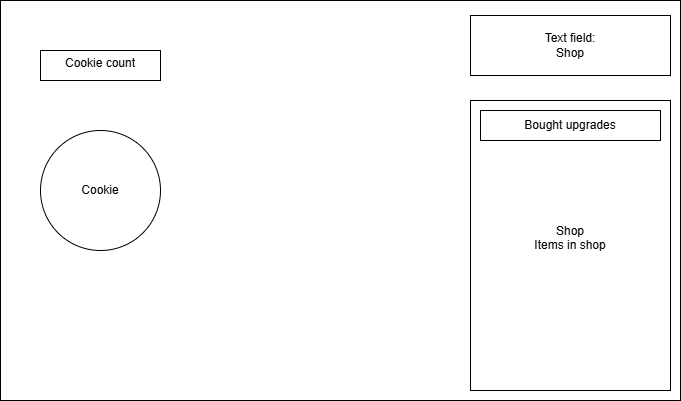

The diagram above was exported from draw.io. Its source (the exported page's mxGraphModel, read from the mxfile embedded in the PNG):
<mxGraphModel dx="1434" dy="738" grid="1" gridSize="10" guides="1" tooltips="1" connect="1" arrows="1" fold="1" page="1" pageScale="1" pageWidth="827" pageHeight="1169" math="0" shadow="0">
  <root>
    <mxCell id="0" />
    <mxCell id="1" parent="0" />
    <mxCell id="nbMwd1WwJ7lvJf6mF8DN-2" value="" style="rounded=0;whiteSpace=wrap;html=1;" vertex="1" parent="1">
      <mxGeometry x="80" y="200" width="680" height="400" as="geometry" />
    </mxCell>
    <mxCell id="nbMwd1WwJ7lvJf6mF8DN-3" value="" style="ellipse;whiteSpace=wrap;html=1;aspect=fixed;" vertex="1" parent="1">
      <mxGeometry x="120" y="330" width="120" height="120" as="geometry" />
    </mxCell>
    <mxCell id="nbMwd1WwJ7lvJf6mF8DN-4" value="Cookie" style="text;html=1;align=center;verticalAlign=middle;whiteSpace=wrap;rounded=0;" vertex="1" parent="1">
      <mxGeometry x="150" y="375" width="60" height="30" as="geometry" />
    </mxCell>
    <mxCell id="nbMwd1WwJ7lvJf6mF8DN-5" value="" style="rounded=0;whiteSpace=wrap;html=1;" vertex="1" parent="1">
      <mxGeometry x="120" y="250" width="120" height="30" as="geometry" />
    </mxCell>
    <mxCell id="nbMwd1WwJ7lvJf6mF8DN-6" value="Cookie count&lt;div&gt;&lt;br&gt;&lt;/div&gt;" style="text;html=1;align=center;verticalAlign=middle;whiteSpace=wrap;rounded=0;" vertex="1" parent="1">
      <mxGeometry x="120" y="250" width="120" height="40" as="geometry" />
    </mxCell>
    <mxCell id="nbMwd1WwJ7lvJf6mF8DN-7" value="" style="rounded=0;whiteSpace=wrap;html=1;" vertex="1" parent="1">
      <mxGeometry x="550" y="215" width="200" height="60" as="geometry" />
    </mxCell>
    <mxCell id="nbMwd1WwJ7lvJf6mF8DN-8" value="Text field:&lt;br&gt;Shop" style="text;html=1;align=center;verticalAlign=middle;whiteSpace=wrap;rounded=0;" vertex="1" parent="1">
      <mxGeometry x="550" y="220" width="200" height="50" as="geometry" />
    </mxCell>
    <mxCell id="nbMwd1WwJ7lvJf6mF8DN-10" value="" style="rounded=0;whiteSpace=wrap;html=1;" vertex="1" parent="1">
      <mxGeometry x="550" y="300" width="200" height="290" as="geometry" />
    </mxCell>
    <mxCell id="nbMwd1WwJ7lvJf6mF8DN-11" value="Shop&lt;br&gt;Items in shop&lt;div&gt;&lt;br&gt;&lt;/div&gt;" style="text;html=1;align=center;verticalAlign=middle;whiteSpace=wrap;rounded=0;" vertex="1" parent="1">
      <mxGeometry x="550" y="300" width="200" height="290" as="geometry" />
    </mxCell>
    <mxCell id="nbMwd1WwJ7lvJf6mF8DN-12" value="Bought upgrades" style="rounded=0;whiteSpace=wrap;html=1;" vertex="1" parent="1">
      <mxGeometry x="560" y="310" width="180" height="30" as="geometry" />
    </mxCell>
  </root>
</mxGraphModel>